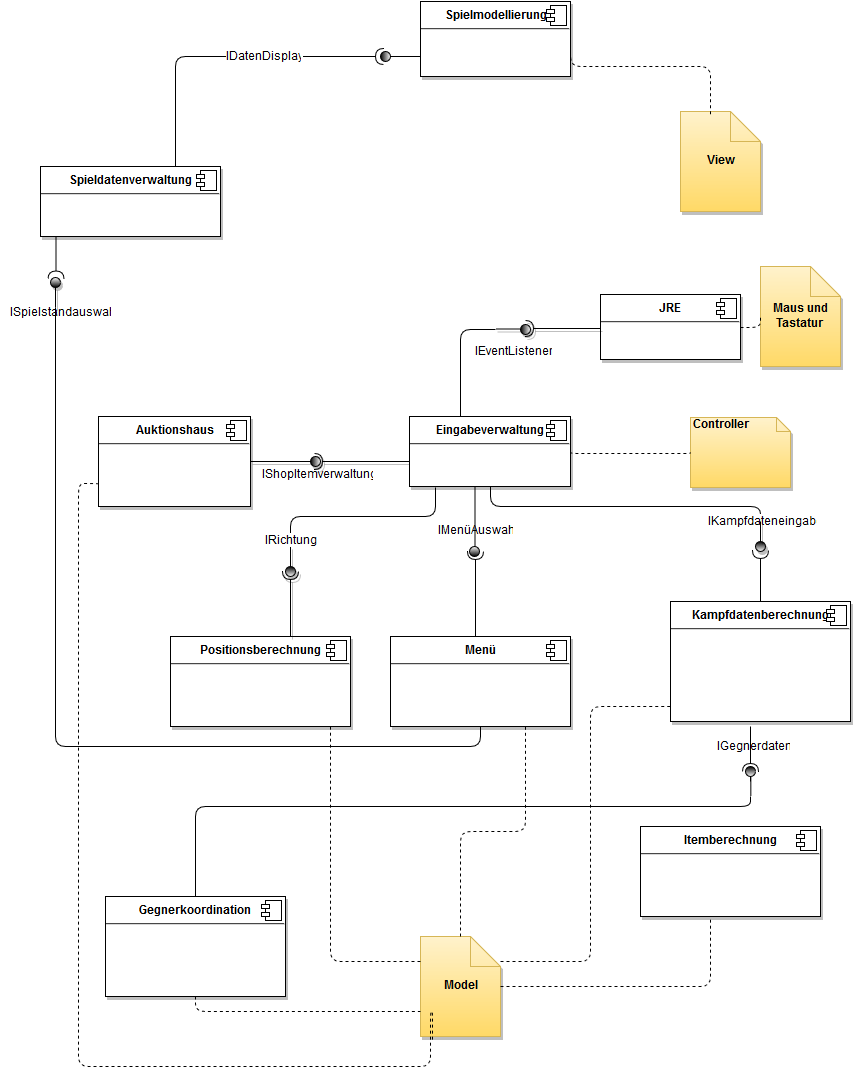

The diagram above was exported from draw.io. Its source (the exported page's mxGraphModel, read from the mxfile embedded in the PNG):
<mxGraphModel dx="1066" dy="572" grid="1" gridSize="10" guides="1" tooltips="1" connect="1" arrows="1" fold="1" page="1" pageScale="1" pageWidth="826" pageHeight="1169" background="#ffffff" math="0" shadow="0">
  <root>
    <mxCell id="0" />
    <mxCell id="1" parent="0" />
    <mxCell id="668981eb43ff25e0-10" value="&lt;p style=&quot;margin: 0px ; margin-top: 6px ; text-align: center&quot;&gt;Spieldatenverwaltung&lt;/p&gt;&lt;hr&gt;&lt;p style=&quot;margin: 0px ; margin-left: 8px&quot;&gt;&lt;br&gt;&lt;/p&gt;" style="align=left;overflow=fill;html=1;shadow=1;glass=0;fillColor=#ffffff;gradientColor=none;fontStyle=1" vertex="1" parent="1">
      <mxGeometry x="90" y="190" width="180" height="70" as="geometry" />
    </mxCell>
    <mxCell id="668981eb43ff25e0-11" value="" style="shape=component;jettyWidth=8;jettyHeight=4;" vertex="1" parent="668981eb43ff25e0-10">
      <mxGeometry x="1" width="20" height="20" relative="1" as="geometry">
        <mxPoint x="-24" y="4" as="offset" />
      </mxGeometry>
    </mxCell>
    <mxCell id="60937ec7bbeca24f-1" value="" style="shape=lollipop;direction=south;html=1;glass=0;fillColor=#ffffff;gradientColor=#000000;shadow=1;" vertex="1" parent="1">
      <mxGeometry x="300" y="480" width="70" height="10" as="geometry" />
    </mxCell>
    <mxCell id="60937ec7bbeca24f-2" value="" style="shape=requires;direction=north;html=1;glass=0;fillColor=#B3B3B3;gradientColor=#B3B3B3;shadow=1;" vertex="1" parent="1">
      <mxGeometry x="359" y="475" width="100" height="20" as="geometry" />
    </mxCell>
    <mxCell id="60937ec7bbeca24f-3" value="&lt;p style=&quot;margin: 0px ; margin-top: 6px ; text-align: center&quot;&gt;&lt;b&gt;Auktionshaus&lt;/b&gt;&lt;/p&gt;&lt;hr&gt;&lt;p style=&quot;margin: 0px ; margin-left: 8px&quot;&gt;&lt;br&gt;&lt;/p&gt;" style="align=left;overflow=fill;html=1;shadow=1;glass=0;fillColor=#ffffff;gradientColor=none;comic=0;" vertex="1" parent="1">
      <mxGeometry x="148" y="440" width="152" height="90" as="geometry" />
    </mxCell>
    <mxCell id="60937ec7bbeca24f-4" value="" style="shape=component;jettyWidth=8;jettyHeight=4;" vertex="1" parent="60937ec7bbeca24f-3">
      <mxGeometry x="1" width="20" height="20" relative="1" as="geometry">
        <mxPoint x="-24" y="4" as="offset" />
      </mxGeometry>
    </mxCell>
    <mxCell id="60937ec7bbeca24f-5" value="&lt;p style=&quot;margin: 0px ; margin-top: 6px ; text-align: center&quot;&gt;&lt;b&gt;Eingabeverwaltung&lt;/b&gt;&lt;br&gt;&lt;/p&gt;&lt;hr&gt;&lt;p style=&quot;margin: 0px ; margin-left: 8px&quot;&gt;&lt;br&gt;&lt;/p&gt;" style="align=left;overflow=fill;html=1;shadow=1;glass=0;fillColor=#ffffff;gradientColor=none;" vertex="1" parent="1">
      <mxGeometry x="459" y="440" width="161" height="70" as="geometry" />
    </mxCell>
    <mxCell id="60937ec7bbeca24f-6" value="" style="shape=component;jettyWidth=8;jettyHeight=4;" vertex="1" parent="60937ec7bbeca24f-5">
      <mxGeometry x="1" width="20" height="20" relative="1" as="geometry">
        <mxPoint x="-24" y="4" as="offset" />
      </mxGeometry>
    </mxCell>
    <mxCell id="60937ec7bbeca24f-7" value="IShopItemverwaltung" style="text;html=1;resizable=0;points=[];autosize=1;align=left;verticalAlign=top;spacingTop=-4;" vertex="1" parent="1">
      <mxGeometry x="310" y="490" width="120" height="20" as="geometry" />
    </mxCell>
    <mxCell id="13f198daa7312e1-1" value="&lt;p style=&quot;margin: 0px ; margin-top: 6px ; text-align: center&quot;&gt;&lt;b&gt;Positionsberechnung&lt;/b&gt;&lt;br&gt;&lt;/p&gt;&lt;hr&gt;&lt;p style=&quot;margin: 0px ; margin-left: 8px&quot;&gt;&lt;br&gt;&lt;/p&gt;" style="align=left;overflow=fill;html=1;shadow=1;glass=0;comic=0;fillColor=#ffffff;gradientColor=none;" vertex="1" parent="1">
      <mxGeometry x="220" y="660" width="180" height="90" as="geometry" />
    </mxCell>
    <mxCell id="13f198daa7312e1-2" value="" style="shape=component;jettyWidth=8;jettyHeight=4;" vertex="1" parent="13f198daa7312e1-1">
      <mxGeometry x="1" width="20" height="20" relative="1" as="geometry">
        <mxPoint x="-24" y="4" as="offset" />
      </mxGeometry>
    </mxCell>
    <mxCell id="13f198daa7312e1-3" value="&lt;p style=&quot;margin: 0px ; margin-top: 6px ; text-align: center&quot;&gt;&lt;b&gt;Menü&lt;/b&gt;&lt;/p&gt;&lt;hr&gt;&lt;br&gt;" style="align=left;overflow=fill;html=1;shadow=1;glass=0;comic=0;fillColor=#ffffff;gradientColor=none;" vertex="1" parent="1">
      <mxGeometry x="440" y="660" width="180" height="90" as="geometry" />
    </mxCell>
    <mxCell id="13f198daa7312e1-4" value="" style="shape=component;jettyWidth=8;jettyHeight=4;" vertex="1" parent="13f198daa7312e1-3">
      <mxGeometry x="1" width="20" height="20" relative="1" as="geometry">
        <mxPoint x="-24" y="4" as="offset" />
      </mxGeometry>
    </mxCell>
    <mxCell id="408fa748406dd66e-4" value="&lt;p style=&quot;margin: 0px ; margin-top: 6px ; text-align: center&quot;&gt;&lt;b&gt;Gegnerkoordination&lt;/b&gt;&lt;br&gt;&lt;/p&gt;&lt;hr&gt;&lt;p style=&quot;margin: 0px ; margin-left: 8px&quot;&gt;&lt;br&gt;&lt;/p&gt;" style="align=left;overflow=fill;html=1;shadow=1;glass=0;comic=0;fillColor=#ffffff;gradientColor=none;" vertex="1" parent="1">
      <mxGeometry x="155" y="920" width="180" height="100" as="geometry" />
    </mxCell>
    <mxCell id="408fa748406dd66e-5" value="" style="shape=component;jettyWidth=8;jettyHeight=4;" vertex="1" parent="408fa748406dd66e-4">
      <mxGeometry x="1" width="20" height="20" relative="1" as="geometry">
        <mxPoint x="-24" y="4" as="offset" />
      </mxGeometry>
    </mxCell>
    <mxCell id="13f198daa7312e1-5" value="&lt;div align=&quot;center&quot;&gt;&lt;div align=&quot;center&quot;&gt;Controller&lt;br&gt;&lt;/div&gt;&lt;div align=&quot;left&quot;&gt;&lt;br&gt;&lt;/div&gt;&lt;/div&gt;" style="shape=note;whiteSpace=wrap;html=1;size=14;verticalAlign=top;align=left;spacingTop=-6;shadow=1;glass=0;comic=0;plain-yellow;fontStyle=1" vertex="1" parent="1">
      <mxGeometry x="740" y="441" width="100" height="70" as="geometry" />
    </mxCell>
    <mxCell id="13f198daa7312e1-7" value="View" style="shape=note;whiteSpace=wrap;html=1;shadow=1;glass=0;comic=0;plain-yellow;fontStyle=1" vertex="1" parent="1">
      <mxGeometry x="730" y="135" width="80" height="100" as="geometry" />
    </mxCell>
    <mxCell id="13f198daa7312e1-8" value="&lt;p style=&quot;margin: 0px ; margin-top: 6px ; text-align: center&quot;&gt;Spielmodellierung&lt;/p&gt;&lt;hr&gt;&lt;br&gt;" style="align=left;overflow=fill;html=1;shadow=1;glass=0;comic=0;fillColor=#ffffff;gradientColor=none;fontStyle=1" vertex="1" parent="1">
      <mxGeometry x="470" y="25" width="150" height="75" as="geometry" />
    </mxCell>
    <mxCell id="13f198daa7312e1-9" value="" style="shape=component;jettyWidth=8;jettyHeight=4;" vertex="1" parent="13f198daa7312e1-8">
      <mxGeometry x="1" width="20" height="20" relative="1" as="geometry">
        <mxPoint x="-24" y="4" as="offset" />
      </mxGeometry>
    </mxCell>
    <mxCell id="13f198daa7312e1-12" style="edgeStyle=orthogonalEdgeStyle;rounded=1;html=1;exitX=1;exitY=0.5;entryX=0.375;entryY=0.05;entryPerimeter=0;dashed=1;endArrow=none;endFill=0;jettySize=auto;orthogonalLoop=1;" edge="1" parent="1" source="13f198daa7312e1-8" target="13f198daa7312e1-7">
      <mxGeometry relative="1" as="geometry">
        <Array as="points">
          <mxPoint x="620" y="90" />
          <mxPoint x="760" y="90" />
        </Array>
      </mxGeometry>
    </mxCell>
    <mxCell id="13f198daa7312e1-13" value="Model" style="shape=note;whiteSpace=wrap;html=1;shadow=1;glass=0;comic=0;fontStyle=1;plain-yellow" vertex="1" parent="1">
      <mxGeometry x="470" y="960" width="80" height="100" as="geometry" />
    </mxCell>
    <mxCell id="13f198daa7312e1-17" value="&lt;p style=&quot;margin: 0px ; margin-top: 6px ; text-align: center&quot;&gt;&lt;b&gt;Itemberechnung&lt;/b&gt;&lt;/p&gt;&lt;hr&gt;&lt;p style=&quot;margin: 0px ; margin-left: 8px&quot;&gt;&lt;br&gt;&lt;/p&gt;" style="align=left;overflow=fill;html=1;shadow=1;glass=0;comic=0;fillColor=#ffffff;gradientColor=none;" vertex="1" parent="1">
      <mxGeometry x="690" y="850" width="180" height="90" as="geometry" />
    </mxCell>
    <mxCell id="13f198daa7312e1-18" value="" style="shape=component;jettyWidth=8;jettyHeight=4;" vertex="1" parent="13f198daa7312e1-17">
      <mxGeometry x="1" width="20" height="20" relative="1" as="geometry">
        <mxPoint x="-24" y="4" as="offset" />
      </mxGeometry>
    </mxCell>
    <mxCell id="13f198daa7312e1-19" style="edgeStyle=orthogonalEdgeStyle;rounded=1;html=1;exitX=1;exitY=0.5;entryX=0;entryY=0.5;dashed=1;endArrow=none;endFill=0;jettySize=auto;orthogonalLoop=1;" edge="1" parent="1" source="60937ec7bbeca24f-5" target="13f198daa7312e1-5">
      <mxGeometry relative="1" as="geometry">
        <Array as="points">
          <mxPoint x="620" y="477" />
        </Array>
      </mxGeometry>
    </mxCell>
    <mxCell id="13f198daa7312e1-20" value="Maus und Tastatur&lt;br&gt;" style="shape=note;whiteSpace=wrap;html=1;shadow=1;glass=0;comic=0;fontStyle=1;plain-yellow" vertex="1" parent="1">
      <mxGeometry x="810" y="290" width="80" height="100" as="geometry" />
    </mxCell>
    <mxCell id="13f198daa7312e1-15" value="&lt;p style=&quot;margin: 0px ; margin-top: 6px ; text-align: center&quot;&gt;&lt;b&gt;Kampfdatenberechnung&lt;/b&gt;&lt;/p&gt;&lt;hr&gt;&lt;p style=&quot;margin: 0px ; margin-left: 8px&quot;&gt;&lt;br&gt;&lt;/p&gt;" style="align=left;overflow=fill;html=1;shadow=1;glass=0;comic=0;fillColor=#ffffff;gradientColor=none;" vertex="1" parent="1">
      <mxGeometry x="720" y="625" width="180" height="120" as="geometry" />
    </mxCell>
    <mxCell id="13f198daa7312e1-16" value="" style="shape=component;jettyWidth=8;jettyHeight=4;" vertex="1" parent="13f198daa7312e1-15">
      <mxGeometry x="1" width="20" height="20" relative="1" as="geometry">
        <mxPoint x="-24" y="4" as="offset" />
      </mxGeometry>
    </mxCell>
    <mxCell id="13f198daa7312e1-25" value="" style="shape=lollipop;direction=south;html=1;shadow=1;glass=0;comic=0;fillColor=#FFFFFF;gradientColor=#000000;" vertex="1" parent="1">
      <mxGeometry x="545" y="345" width="35" height="15" as="geometry" />
    </mxCell>
    <mxCell id="13f198daa7312e1-26" style="edgeStyle=orthogonalEdgeStyle;rounded=1;html=1;exitX=0.5;exitY=1;exitPerimeter=0;entryX=0.317;entryY=0;entryPerimeter=0;endArrow=none;endFill=0;jettySize=auto;orthogonalLoop=1;" edge="1" parent="1" source="13f198daa7312e1-25" target="60937ec7bbeca24f-5">
      <mxGeometry relative="1" as="geometry" />
    </mxCell>
    <mxCell id="13f198daa7312e1-27" value="IEventListener" style="text;html=1;resizable=0;points=[];align=center;verticalAlign=middle;labelBackgroundColor=#ffffff;" vertex="1" connectable="0" parent="13f198daa7312e1-26">
      <mxGeometry x="-0.7165" y="4" relative="1" as="geometry">
        <mxPoint x="33" y="18" as="offset" />
      </mxGeometry>
    </mxCell>
    <mxCell id="13f198daa7312e1-29" value="&lt;p style=&quot;margin: 0px ; margin-top: 6px ; text-align: center&quot;&gt;&lt;b&gt;JRE&lt;/b&gt;&lt;br&gt;&lt;/p&gt;&lt;hr&gt;&lt;br&gt;" style="align=left;overflow=fill;html=1;shadow=1;glass=0;comic=0;fillColor=#ffffff;gradientColor=none;" vertex="1" parent="1">
      <mxGeometry x="650" y="318" width="140" height="65" as="geometry" />
    </mxCell>
    <mxCell id="13f198daa7312e1-30" value="" style="shape=component;jettyWidth=8;jettyHeight=4;" vertex="1" parent="13f198daa7312e1-29">
      <mxGeometry x="1" width="20" height="20" relative="1" as="geometry">
        <mxPoint x="-24" y="4" as="offset" />
      </mxGeometry>
    </mxCell>
    <mxCell id="13f198daa7312e1-31" style="edgeStyle=orthogonalEdgeStyle;rounded=1;html=1;exitX=1;exitY=0.5;entryX=0;entryY=0.5;endArrow=none;endFill=0;jettySize=auto;orthogonalLoop=1;dashed=1;" edge="1" parent="1" source="13f198daa7312e1-29" target="13f198daa7312e1-20">
      <mxGeometry relative="1" as="geometry" />
    </mxCell>
    <mxCell id="13f198daa7312e1-33" value="" style="shape=requires;direction=north;html=1;shadow=1;glass=0;comic=0;fillColor=none;gradientColor=none;" vertex="1" parent="1">
      <mxGeometry x="570" y="327" width="80" height="50" as="geometry" />
    </mxCell>
    <mxCell id="13f198daa7312e1-36" style="edgeStyle=orthogonalEdgeStyle;rounded=1;html=1;exitX=0.5;exitY=1;endArrow=none;endFill=0;jettySize=auto;orthogonalLoop=1;" edge="1" parent="1" source="60937ec7bbeca24f-5" target="13f198daa7312e1-37">
      <mxGeometry relative="1" as="geometry">
        <mxPoint x="810" y="560" as="targetPoint" />
        <Array as="points">
          <mxPoint x="540" y="530" />
          <mxPoint x="810" y="530" />
        </Array>
      </mxGeometry>
    </mxCell>
    <mxCell id="13f198daa7312e1-56" value="IKampfdateneingabe" style="text;html=1;resizable=0;points=[];align=center;verticalAlign=middle;labelBackgroundColor=#ffffff;" vertex="1" connectable="0" parent="13f198daa7312e1-36">
      <mxGeometry x="0.6052" y="2" relative="1" as="geometry">
        <mxPoint x="45" y="17" as="offset" />
      </mxGeometry>
    </mxCell>
    <mxCell id="13f198daa7312e1-37" value="" style="shape=lollipop;direction=south;html=1;shadow=1;glass=0;comic=0;fillColor=#ffffff;gradientColor=#000000;rotation=90;" vertex="1" parent="1">
      <mxGeometry x="795" y="555" width="30" height="10" as="geometry" />
    </mxCell>
    <mxCell id="408fa748406dd66e-9" value="" style="shape=lollipop;direction=north;html=1;strokeColor=#000000;fillColor=#000000;rotation=-90;gradientColor=#ffffff;" vertex="1" parent="1">
      <mxGeometry x="489" y="540" width="71" height="10" as="geometry" />
    </mxCell>
    <mxCell id="408fa748406dd66e-11" value="" style="shape=requires;direction=north;html=1;strokeColor=#000000;fillColor=#ffffff;rotation=90;" vertex="1" parent="1">
      <mxGeometry x="480" y="605" width="90" height="20" as="geometry" />
    </mxCell>
    <mxCell id="408fa748406dd66e-12" value="" style="shape=requires;direction=north;html=1;strokeColor=#000000;fillColor=#000000;gradientColor=#ffffff;rotation=90;" vertex="1" parent="1">
      <mxGeometry x="782" y="587" width="56" height="20" as="geometry" />
    </mxCell>
    <mxCell id="13f198daa7312e1-42" value="" style="shape=lollipop;direction=west;html=1;shadow=1;glass=0;comic=0;fillColor=#ffffff;gradientColor=#000000;" vertex="1" parent="1">
      <mxGeometry x="335" y="570" width="10" height="30" as="geometry" />
    </mxCell>
    <mxCell id="13f198daa7312e1-43" style="edgeStyle=orthogonalEdgeStyle;rounded=1;html=1;exitX=0.5;exitY=1;exitPerimeter=0;entryX=0.161;entryY=1.014;entryPerimeter=0;endArrow=none;endFill=0;jettySize=auto;orthogonalLoop=1;" edge="1" parent="1" source="13f198daa7312e1-42" target="60937ec7bbeca24f-5">
      <mxGeometry relative="1" as="geometry" />
    </mxCell>
    <mxCell id="13f198daa7312e1-49" value="IRichtung" style="text;html=1;resizable=0;points=[];align=center;verticalAlign=middle;labelBackgroundColor=#ffffff;" vertex="1" connectable="0" parent="13f198daa7312e1-43">
      <mxGeometry x="-0.9422" y="1" relative="1" as="geometry">
        <mxPoint as="offset" />
      </mxGeometry>
    </mxCell>
    <mxCell id="13f198daa7312e1-44" value="" style="shape=requires;direction=east;html=1;shadow=1;glass=0;comic=0;fillColor=#ffffff;gradientColor=#000000;" vertex="1" parent="1">
      <mxGeometry x="330" y="590" width="20" height="70" as="geometry" />
    </mxCell>
    <mxCell id="408fa748406dd66e-15" value="" style="shape=requires;direction=south;html=1;strokeColor=#000000;fillColor=#ffffff;gradientColor=#ffffff;rotation=90;" vertex="1" parent="1">
      <mxGeometry x="82" y="274" width="47" height="20" as="geometry" />
    </mxCell>
    <mxCell id="13f198daa7312e1-47" value="" style="shape=lollipop;direction=east;html=1;shadow=1;glass=0;comic=0;fillColor=#ffffff;gradientColor=#000000;" vertex="1" parent="1">
      <mxGeometry x="100" y="301" width="10" height="30" as="geometry" />
    </mxCell>
    <mxCell id="13f198daa7312e1-48" style="edgeStyle=orthogonalEdgeStyle;rounded=1;html=1;exitX=0.5;exitY=1;exitPerimeter=0;entryX=0.5;entryY=1;endArrow=none;endFill=0;jettySize=auto;orthogonalLoop=1;" edge="1" parent="1" source="13f198daa7312e1-47" target="13f198daa7312e1-3">
      <mxGeometry relative="1" as="geometry" />
    </mxCell>
    <mxCell id="408fa748406dd66e-16" value="ISpielstandauswahl" style="text;html=1;strokeColor=none;fillColor=none;align=center;verticalAlign=middle;whiteSpace=wrap;overflow=hidden;" vertex="1" parent="1">
      <mxGeometry x="51" y="327" width="118" height="20" as="geometry" />
    </mxCell>
    <mxCell id="408fa748406dd66e-18" style="edgeStyle=orthogonalEdgeStyle;rounded=1;html=1;exitX=0.75;exitY=0;endArrow=none;endFill=0;jettySize=auto;orthogonalLoop=1;strokeColor=#000000;" edge="1" parent="1" source="668981eb43ff25e0-10">
      <mxGeometry relative="1" as="geometry">
        <mxPoint x="360" y="80" as="targetPoint" />
        <Array as="points">
          <mxPoint x="225" y="80" />
        </Array>
      </mxGeometry>
    </mxCell>
    <mxCell id="13f198daa7312e1-60" value="IDatenDisplay" style="text;html=1;resizable=0;points=[];align=center;verticalAlign=middle;labelBackgroundColor=#ffffff;" vertex="1" connectable="0" parent="408fa748406dd66e-18">
      <mxGeometry x="0.5962" relative="1" as="geometry">
        <mxPoint as="offset" />
      </mxGeometry>
    </mxCell>
    <mxCell id="408fa748406dd66e-19" value="" style="shape=lollipop;direction=south;html=1;strokeColor=#000000;fillColor=#000000;gradientColor=#ffffff;rotation=180;" vertex="1" parent="1">
      <mxGeometry x="430" y="75" width="40" height="10" as="geometry" />
    </mxCell>
    <mxCell id="408fa748406dd66e-20" value="" style="shape=requires;direction=north;html=1;strokeColor=#000000;fillColor=#ffffff;gradientColor=#ffffff;rotation=-180;" vertex="1" parent="1">
      <mxGeometry x="359" y="70" width="79" height="20" as="geometry" />
    </mxCell>
    <mxCell id="13f198daa7312e1-41" value="IMenüAuswahl" style="text;html=1;strokeColor=none;fillColor=none;align=center;verticalAlign=middle;whiteSpace=wrap;overflow=hidden;shadow=1;glass=0;comic=0;" vertex="1" parent="1">
      <mxGeometry x="474" y="545" width="101" height="20" as="geometry" />
    </mxCell>
    <mxCell id="13f198daa7312e1-50" style="edgeStyle=orthogonalEdgeStyle;rounded=1;html=1;exitX=0.5;exitY=0;entryX=0.75;entryY=1;endArrow=none;endFill=0;jettySize=auto;orthogonalLoop=1;dashed=1;" edge="1" parent="1" source="13f198daa7312e1-13" target="13f198daa7312e1-3">
      <mxGeometry relative="1" as="geometry" />
    </mxCell>
    <mxCell id="13f198daa7312e1-51" style="edgeStyle=orthogonalEdgeStyle;rounded=1;html=1;exitX=1;exitY=0.5;entryX=0.389;entryY=1;entryPerimeter=0;dashed=1;endArrow=none;endFill=0;jettySize=auto;orthogonalLoop=1;" edge="1" parent="1" source="13f198daa7312e1-13" target="13f198daa7312e1-17">
      <mxGeometry relative="1" as="geometry" />
    </mxCell>
    <mxCell id="13f198daa7312e1-52" style="edgeStyle=orthogonalEdgeStyle;rounded=1;html=1;exitX=1;exitY=0.25;dashed=1;endArrow=none;endFill=0;jettySize=auto;orthogonalLoop=1;" edge="1" parent="1" source="13f198daa7312e1-13">
      <mxGeometry relative="1" as="geometry">
        <Array as="points">
          <mxPoint x="640" y="985" />
          <mxPoint x="640" y="730" />
        </Array>
        <mxPoint x="720" y="730" as="targetPoint" />
      </mxGeometry>
    </mxCell>
    <mxCell id="13f198daa7312e1-53" style="edgeStyle=orthogonalEdgeStyle;rounded=1;html=1;exitX=0.5;exitY=1;entryX=0;entryY=0.75;dashed=1;endArrow=none;endFill=0;jettySize=auto;orthogonalLoop=1;" edge="1" parent="1" source="408fa748406dd66e-4" target="13f198daa7312e1-13">
      <mxGeometry relative="1" as="geometry">
        <Array as="points">
          <mxPoint x="245" y="1035" />
        </Array>
      </mxGeometry>
    </mxCell>
    <mxCell id="13f198daa7312e1-54" style="edgeStyle=orthogonalEdgeStyle;rounded=1;html=1;exitX=0;exitY=0.25;entryX=0.889;entryY=1;entryPerimeter=0;dashed=1;endArrow=none;endFill=0;jettySize=auto;orthogonalLoop=1;" edge="1" parent="1" source="13f198daa7312e1-13" target="13f198daa7312e1-1">
      <mxGeometry relative="1" as="geometry" />
    </mxCell>
    <mxCell id="13f198daa7312e1-55" style="edgeStyle=orthogonalEdgeStyle;rounded=1;html=1;exitX=0;exitY=0.75;entryX=0.155;entryY=1.036;dashed=1;endArrow=none;endFill=0;jettySize=auto;orthogonalLoop=1;entryPerimeter=0;" edge="1" parent="1" source="60937ec7bbeca24f-3" target="13f198daa7312e1-13">
      <mxGeometry relative="1" as="geometry">
        <Array as="points">
          <mxPoint x="128" y="507" />
          <mxPoint x="128" y="1090" />
          <mxPoint x="480" y="1090" />
          <mxPoint x="480" y="1035" />
          <mxPoint x="482" y="1035" />
        </Array>
      </mxGeometry>
    </mxCell>
    <mxCell id="408fa748406dd66e-23" style="edgeStyle=orthogonalEdgeStyle;rounded=1;html=1;exitX=0.5;exitY=0;exitPerimeter=0;entryX=0.5;entryY=0.5;entryPerimeter=0;endArrow=none;endFill=0;jettySize=auto;orthogonalLoop=1;strokeColor=#000000;" edge="1" parent="1" source="408fa748406dd66e-22" target="408fa748406dd66e-22">
      <mxGeometry relative="1" as="geometry" />
    </mxCell>
    <mxCell id="408fa748406dd66e-22" value="" style="shape=lollipop;direction=south;html=1;strokeColor=#000000;fillColor=#000000;gradientColor=#ffffff;rotation=-90;" vertex="1" parent="1">
      <mxGeometry x="785.3333333333335" y="799.6666666666667" width="30" height="10" as="geometry" />
    </mxCell>
    <mxCell id="13f198daa7312e1-57" style="edgeStyle=orthogonalEdgeStyle;rounded=1;html=1;exitX=0.5;exitY=0;endArrow=none;endFill=0;jettySize=auto;orthogonalLoop=1;" edge="1" parent="1" source="408fa748406dd66e-4">
      <mxGeometry relative="1" as="geometry">
        <mxPoint x="800" y="819.9999999999998" as="targetPoint" />
        <Array as="points">
          <mxPoint x="245" y="830" />
          <mxPoint x="800" y="830" />
        </Array>
      </mxGeometry>
    </mxCell>
    <mxCell id="13f198daa7312e1-59" value="IGegnerdaten" style="text;html=1;resizable=0;points=[];align=center;verticalAlign=middle;labelBackgroundColor=#ffffff;" vertex="1" connectable="0" parent="13f198daa7312e1-57">
      <mxGeometry x="0.8097" y="-1" relative="1" as="geometry">
        <mxPoint x="53" y="-61" as="offset" />
      </mxGeometry>
    </mxCell>
    <mxCell id="408fa748406dd66e-24" value="" style="shape=requires;direction=west;html=1;strokeColor=#000000;fillColor=#000000;gradientColor=#ffffff;" vertex="1" parent="1">
      <mxGeometry x="790" y="750" width="20" height="50" as="geometry" />
    </mxCell>
  </root>
</mxGraphModel>